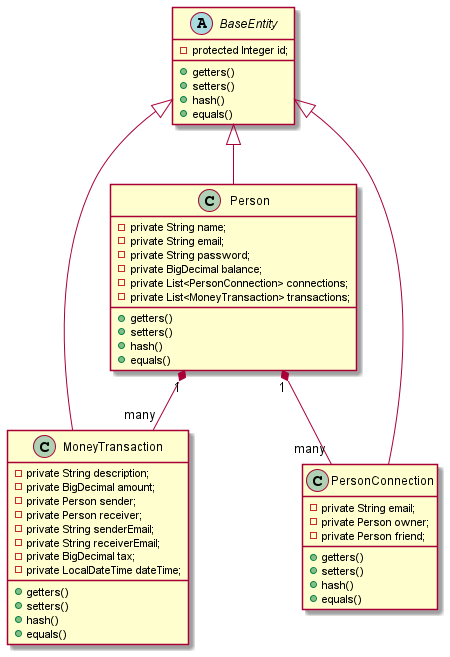

The diagram above was rendered by PlantUML. Its source (embedded in the PNG):
@startuml name PayMyBuddy
abstract class BaseEntity {
    -protected Integer id;
    +getters()
    +setters()
    +hash()
    +equals()
}

class Person {
    -private String name;
    -private String email;
    -private String password;
    -private BigDecimal balance;
    -private List<PersonConnection> connections;
    -private List<MoneyTransaction> transactions;
    +getters()
    +setters()
    +hash()
    +equals()
}

class MoneyTransaction {
    -private String description;
    -private BigDecimal amount;
    -private Person sender;
    -private Person receiver;
    -private String senderEmail;
    -private String receiverEmail;
    -private BigDecimal tax;
    -private LocalDateTime dateTime;
    +getters()
    +setters()
    +hash()
    +equals()
}

class PersonConnection {
    -private String email;
    -private Person owner;
    -private Person friend;
    +getters()
    +setters()
    +hash()
    +equals()
}

BaseEntity <|-- Person
BaseEntity <|-- MoneyTransaction
BaseEntity <|-- PersonConnection

Person "1" *-- "many" MoneyTransaction
Person "1" *-- "many" PersonConnection
@enduml